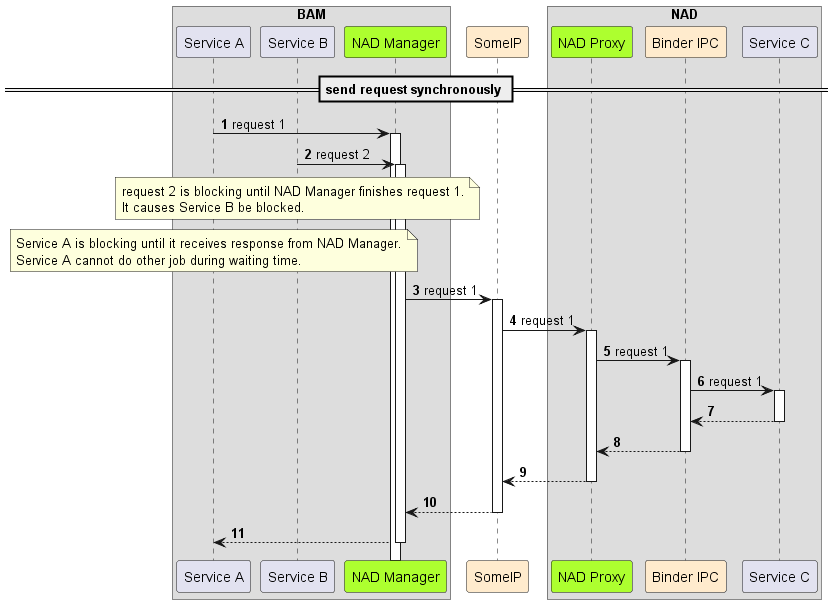

The diagram above was rendered by PlantUML. Its source (embedded in the PNG):
@startuml
!pragma teoz true
autonumber
autoactivate on


box "BAM"
participant "Service A" as sa
participant "Service B" as sb
participant "NAD Manager" as nadm #GreenYellow
end box

participant "SomeIP" as sip #BlanchedAlmond

box "NAD"
participant "NAD Proxy" as nadp #GreenYellow


participant "Binder IPC" as bind #BlanchedAlmond

participant "Service C" as sc

end box

== send request synchronously ==
sa -> nadm: request 1
sb -> nadm: request 2
note over sb
request 2 is blocking until NAD Manager finishes request 1.
It causes Service B be blocked.
end note

note over sa
Service A is blocking until it receives response from NAD Manager.
Service A cannot do other job during waiting time.
end note

nadm -> sip: request 1
sip -> nadp: request 1
nadp -> bind: request 1
bind -> sc: request 1
sc --> bind:
bind --> nadp:
nadp --> sip:
sip --> nadm:
nadm --> sa:


@enduml